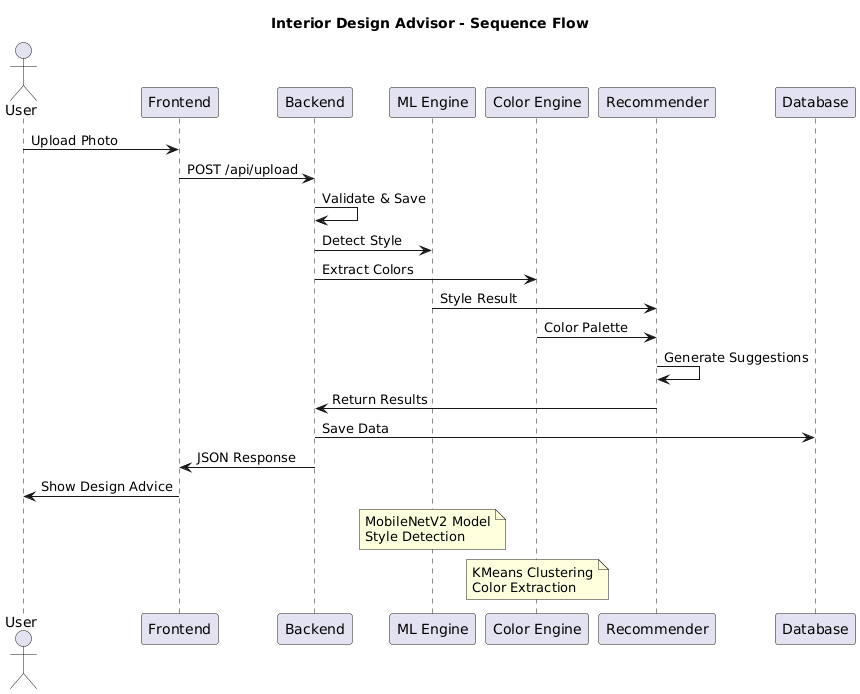

The diagram above was rendered by PlantUML. Its source (embedded in the PNG):
@startuml
title Interior Design Advisor - Sequence Flow

actor User
participant "Frontend" as FE
participant "Backend" as BE
participant "ML Engine" as ML
participant "Color Engine" as CE
participant "Recommender" as RE
participant "Database" as DB

User -> FE : Upload Photo
FE -> BE : POST /api/upload
BE -> BE : Validate & Save
BE -> ML : Detect Style
BE -> CE : Extract Colors
ML -> RE : Style Result
CE -> RE : Color Palette
RE -> RE : Generate Suggestions
RE -> BE : Return Results
BE -> DB : Save Data
BE -> FE : JSON Response
FE -> User : Show Design Advice

note over ML
  MobileNetV2 Model
  Style Detection
end note

note over CE
  KMeans Clustering
  Color Extraction
end note
@enduml